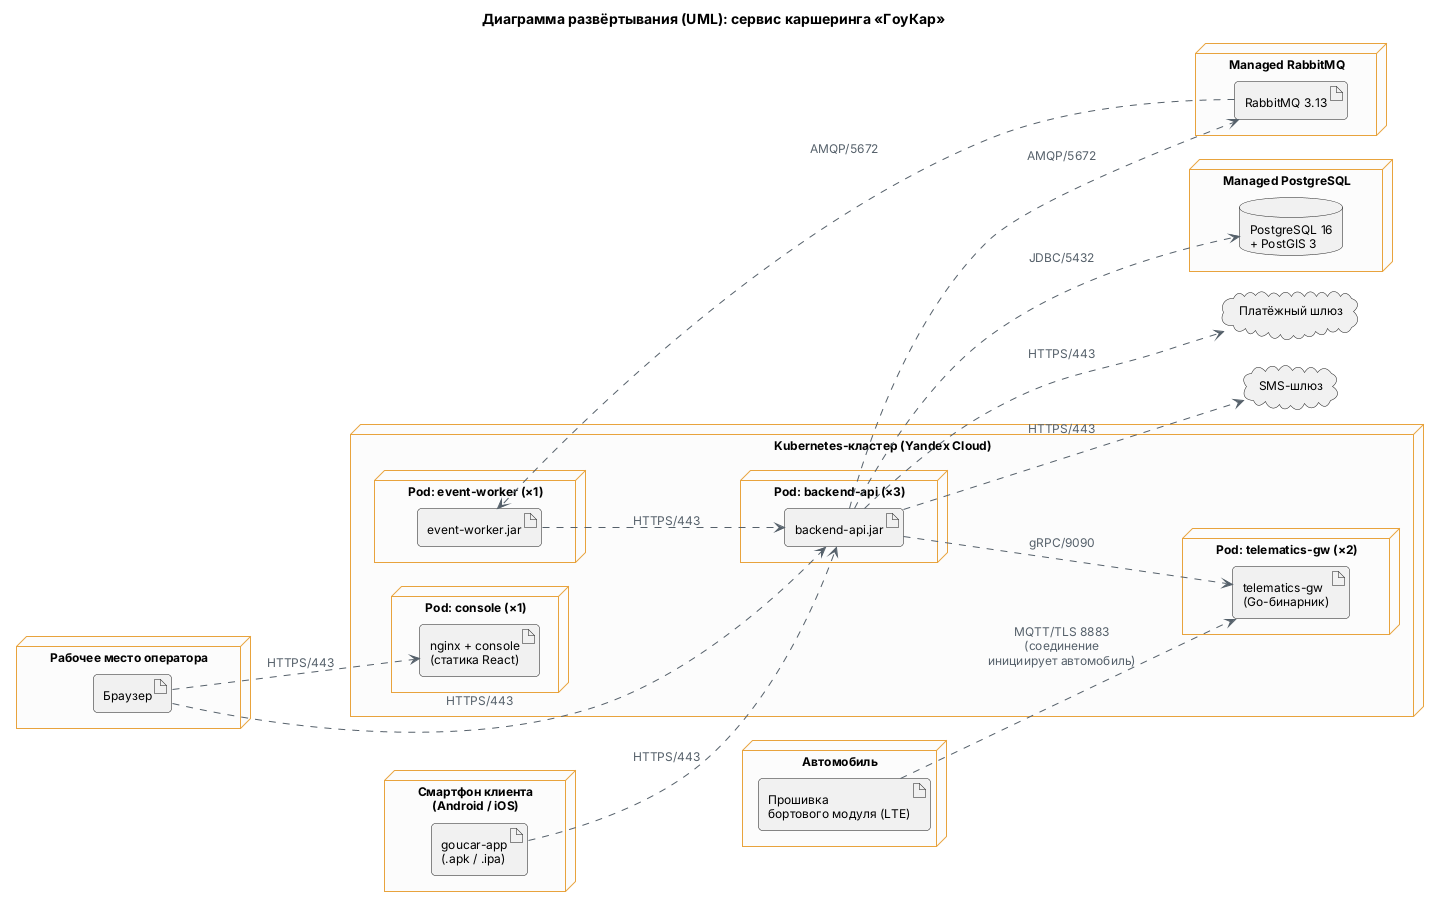

The diagram above was rendered by PlantUML. Its source (embedded in the PNG):
@startuml
!include ../../_style.puml
title Диаграмма развёртывания (UML): сервис каршеринга «ГоуКар»
left to right direction
skinparam nodesep 30
skinparam ranksep 60

node "Смартфон клиента\n(Android / iOS)" as phone {
  artifact "goucar-app\n(.apk / .ipa)" as appart
}
node "Рабочее место оператора" as ws {
  artifact "Браузер" as browser
}

node "Kubernetes-кластер (Yandex Cloud)" as k8s {
  node "Pod: backend-api (×3)" as podapi {
    artifact "backend-api.jar" as apijar
  }
  node "Pod: telematics-gw (×2)" as podtgw {
    artifact "telematics-gw\n(Go-бинарник)" as tgwbin
  }
  node "Pod: event-worker (×1)" as podw {
    artifact "event-worker.jar" as wjar
  }
  node "Pod: console (×1)" as podc {
    artifact "nginx + console\n(статика React)" as cons
  }
}

node "Managed PostgreSQL" as dbnode {
  database "PostgreSQL 16\n+ PostGIS 3" as pg
}
node "Managed RabbitMQ" as mqnode {
  artifact "RabbitMQ 3.13" as mq
}
node "Автомобиль" as car {
  artifact "Прошивка\nбортового модуля (LTE)" as fw
}
cloud "Платёжный шлюз" as payext
cloud "SMS-шлюз" as smsext

appart ..> apijar : HTTPS/443
browser ..> cons : HTTPS/443
browser ..> apijar : HTTPS/443
apijar ..> pg : JDBC/5432
apijar ..> mq : AMQP/5672
mq ..> wjar : AMQP/5672
wjar ..> apijar : HTTPS/443
apijar ..> tgwbin : gRPC/9090
fw ..> tgwbin : MQTT/TLS 8883\n(соединение\nинициирует автомобиль)
apijar ..> payext : HTTPS/443
apijar ..> smsext : HTTPS/443

@enduml